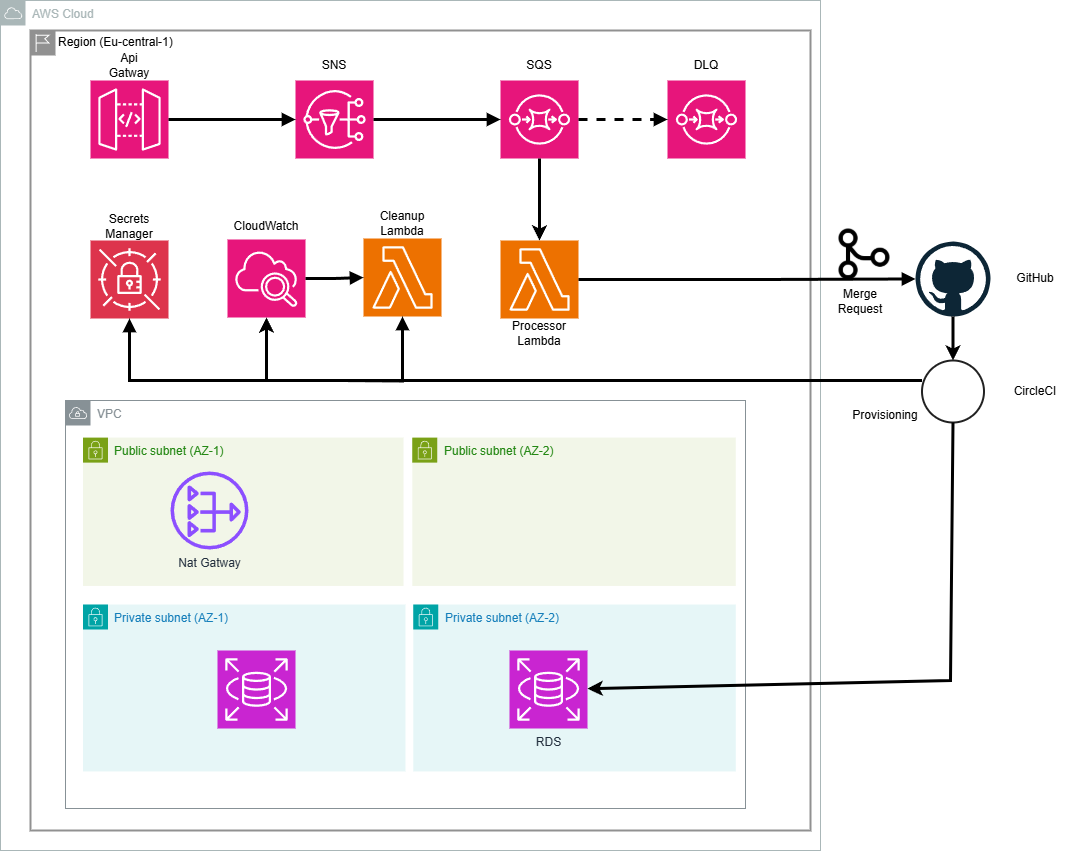

The diagram above was exported from draw.io. Its source (the exported page's mxGraphModel, read from the mxfile embedded in the PNG):
<mxGraphModel dx="1687" dy="918" grid="1" gridSize="10" guides="1" tooltips="1" connect="1" arrows="1" fold="1" page="1" pageScale="1" pageWidth="850" pageHeight="1100" math="0" shadow="0">
  <root>
    <mxCell id="0" />
    <mxCell id="1" parent="0" />
    <mxCell id="Wlgi6593_Nod4itXeSVA-5" value="AWS Cloud" style="sketch=0;outlineConnect=0;gradientColor=none;html=1;whiteSpace=wrap;fontSize=12;fontStyle=0;shape=mxgraph.aws4.group;grIcon=mxgraph.aws4.group_aws_cloud;strokeColor=#AAB7B8;fillColor=none;verticalAlign=top;align=left;spacingLeft=30;fontColor=#AAB7B8;dashed=0;movable=1;resizable=1;rotatable=1;deletable=1;editable=1;locked=0;connectable=1;" parent="1" vertex="1">
      <mxGeometry x="20" y="40" width="820" height="850" as="geometry" />
    </mxCell>
    <mxCell id="Wlgi6593_Nod4itXeSVA-2" value="Region (Eu-central-1)&lt;div&gt;&lt;br&gt;&lt;/div&gt;" style="shape=mxgraph.ibm.box;prType=region;fontStyle=0;verticalAlign=top;align=left;spacingLeft=32;spacingTop=4;fillColor=none;rounded=0;whiteSpace=wrap;html=1;strokeColor=#919191;strokeWidth=2;dashed=0;container=0;spacing=-4;collapsible=0;expand=0;recursiveResize=0;movable=1;resizable=1;rotatable=1;deletable=1;editable=1;locked=0;connectable=1;" parent="1" vertex="1">
      <mxGeometry x="50" y="70" width="780" height="800" as="geometry" />
    </mxCell>
    <mxCell id="Wlgi6593_Nod4itXeSVA-8" value="" style="dashed=0;outlineConnect=0;html=1;align=center;labelPosition=center;verticalLabelPosition=bottom;verticalAlign=top;shape=mxgraph.weblogos.github" parent="1" vertex="1">
      <mxGeometry x="935" y="281" width="75" height="75" as="geometry" />
    </mxCell>
    <mxCell id="Wlgi6593_Nod4itXeSVA-9" value="" style="html=1;verticalLabelPosition=bottom;labelBackgroundColor=#ffffff;verticalAlign=top;shadow=0;dashed=0;strokeWidth=2;shape=mxgraph.ios7.misc.circle;strokeColor=#222222;fillColor=none;" parent="1" vertex="1">
      <mxGeometry x="941.5" y="400" width="62" height="62" as="geometry" />
    </mxCell>
    <mxCell id="c8nbIrLVs0rVdBiHLWhB-10" value="SNS" style="text;html=1;align=center;verticalAlign=middle;whiteSpace=wrap;rounded=0;" vertex="1" parent="1">
      <mxGeometry x="324" y="90" width="60" height="30" as="geometry" />
    </mxCell>
    <mxCell id="c8nbIrLVs0rVdBiHLWhB-3" value="" style="sketch=0;points=[[0,0,0],[0.25,0,0],[0.5,0,0],[0.75,0,0],[1,0,0],[0,1,0],[0.25,1,0],[0.5,1,0],[0.75,1,0],[1,1,0],[0,0.25,0],[0,0.5,0],[0,0.75,0],[1,0.25,0],[1,0.5,0],[1,0.75,0]];outlineConnect=0;fontColor=#232F3E;fillColor=#E7157B;strokeColor=#ffffff;dashed=0;verticalLabelPosition=bottom;verticalAlign=top;align=center;html=1;fontSize=12;fontStyle=0;aspect=fixed;shape=mxgraph.aws4.resourceIcon;resIcon=mxgraph.aws4.sqs;" vertex="1" parent="1">
      <mxGeometry x="520" y="120" width="78" height="78" as="geometry" />
    </mxCell>
    <mxCell id="c8nbIrLVs0rVdBiHLWhB-2" value="" style="sketch=0;points=[[0,0,0],[0.25,0,0],[0.5,0,0],[0.75,0,0],[1,0,0],[0,1,0],[0.25,1,0],[0.5,1,0],[0.75,1,0],[1,1,0],[0,0.25,0],[0,0.5,0],[0,0.75,0],[1,0.25,0],[1,0.5,0],[1,0.75,0]];outlineConnect=0;fontColor=#232F3E;fillColor=#E7157B;strokeColor=#ffffff;dashed=0;verticalLabelPosition=bottom;verticalAlign=top;align=center;html=1;fontSize=12;fontStyle=0;aspect=fixed;shape=mxgraph.aws4.resourceIcon;resIcon=mxgraph.aws4.sns;" vertex="1" parent="1">
      <mxGeometry x="315" y="120" width="78" height="78" as="geometry" />
    </mxCell>
    <mxCell id="c8nbIrLVs0rVdBiHLWhB-1" value="" style="sketch=0;points=[[0,0,0],[0.25,0,0],[0.5,0,0],[0.75,0,0],[1,0,0],[0,1,0],[0.25,1,0],[0.5,1,0],[0.75,1,0],[1,1,0],[0,0.25,0],[0,0.5,0],[0,0.75,0],[1,0.25,0],[1,0.5,0],[1,0.75,0]];outlineConnect=0;fontColor=#232F3E;fillColor=#E7157B;strokeColor=#ffffff;dashed=0;verticalLabelPosition=bottom;verticalAlign=top;align=center;html=1;fontSize=12;fontStyle=0;aspect=fixed;shape=mxgraph.aws4.resourceIcon;resIcon=mxgraph.aws4.api_gateway;" vertex="1" parent="1">
      <mxGeometry x="110" y="120" width="78" height="78" as="geometry" />
    </mxCell>
    <mxCell id="c8nbIrLVs0rVdBiHLWhB-5" value="" style="edgeStyle=orthogonalEdgeStyle;html=1;endArrow=block;elbow=vertical;startArrow=none;endFill=1;strokeColor=default;rounded=0;curved=0;strokeWidth=3;exitX=1;exitY=0.5;exitDx=0;exitDy=0;exitPerimeter=0;entryX=0;entryY=0.5;entryDx=0;entryDy=0;entryPerimeter=0;" edge="1" parent="1" source="c8nbIrLVs0rVdBiHLWhB-1" target="c8nbIrLVs0rVdBiHLWhB-2">
      <mxGeometry width="100" relative="1" as="geometry">
        <mxPoint x="200" y="148.5" as="sourcePoint" />
        <mxPoint x="300" y="148.5" as="targetPoint" />
      </mxGeometry>
    </mxCell>
    <mxCell id="c8nbIrLVs0rVdBiHLWhB-9" value="Api Gatway" style="text;html=1;align=center;verticalAlign=middle;whiteSpace=wrap;rounded=0;" vertex="1" parent="1">
      <mxGeometry x="119" y="90" width="60" height="30" as="geometry" />
    </mxCell>
    <mxCell id="c8nbIrLVs0rVdBiHLWhB-13" value="" style="sketch=0;points=[[0,0,0],[0.25,0,0],[0.5,0,0],[0.75,0,0],[1,0,0],[0,1,0],[0.25,1,0],[0.5,1,0],[0.75,1,0],[1,1,0],[0,0.25,0],[0,0.5,0],[0,0.75,0],[1,0.25,0],[1,0.5,0],[1,0.75,0]];outlineConnect=0;fontColor=#232F3E;fillColor=#ED7100;strokeColor=#ffffff;dashed=0;verticalLabelPosition=bottom;verticalAlign=top;align=center;html=1;fontSize=12;fontStyle=0;aspect=fixed;shape=mxgraph.aws4.resourceIcon;resIcon=mxgraph.aws4.lambda;" vertex="1" parent="1">
      <mxGeometry x="383" y="278" width="78" height="78" as="geometry" />
    </mxCell>
    <mxCell id="c8nbIrLVs0rVdBiHLWhB-14" value="" style="sketch=0;points=[[0,0,0],[0.25,0,0],[0.5,0,0],[0.75,0,0],[1,0,0],[0,1,0],[0.25,1,0],[0.5,1,0],[0.75,1,0],[1,1,0],[0,0.25,0],[0,0.5,0],[0,0.75,0],[1,0.25,0],[1,0.5,0],[1,0.75,0]];outlineConnect=0;fontColor=#232F3E;fillColor=#ED7100;strokeColor=#ffffff;dashed=0;verticalLabelPosition=bottom;verticalAlign=top;align=center;html=1;fontSize=12;fontStyle=0;aspect=fixed;shape=mxgraph.aws4.resourceIcon;resIcon=mxgraph.aws4.lambda;movable=1;resizable=1;rotatable=1;deletable=1;editable=1;locked=0;connectable=1;" vertex="1" parent="1">
      <mxGeometry x="520" y="280" width="78" height="78" as="geometry" />
    </mxCell>
    <mxCell id="c8nbIrLVs0rVdBiHLWhB-6" value="" style="edgeStyle=orthogonalEdgeStyle;html=1;endArrow=block;elbow=vertical;startArrow=none;endFill=1;strokeColor=default;rounded=0;curved=0;strokeWidth=3;entryX=0;entryY=0.5;entryDx=0;entryDy=0;entryPerimeter=0;" edge="1" parent="1" source="c8nbIrLVs0rVdBiHLWhB-2" target="c8nbIrLVs0rVdBiHLWhB-3">
      <mxGeometry width="100" relative="1" as="geometry">
        <mxPoint x="410" y="148.5" as="sourcePoint" />
        <mxPoint x="510" y="148.5" as="targetPoint" />
      </mxGeometry>
    </mxCell>
    <mxCell id="c8nbIrLVs0rVdBiHLWhB-16" value="" style="endArrow=classic;html=1;rounded=0;strokeWidth=3;entryX=0.5;entryY=0;entryDx=0;entryDy=0;entryPerimeter=0;" edge="1" parent="1" source="c8nbIrLVs0rVdBiHLWhB-3" target="c8nbIrLVs0rVdBiHLWhB-14">
      <mxGeometry width="50" height="50" relative="1" as="geometry">
        <mxPoint x="559" y="188" as="sourcePoint" />
        <mxPoint x="560" y="310" as="targetPoint" />
      </mxGeometry>
    </mxCell>
    <mxCell id="c8nbIrLVs0rVdBiHLWhB-17" value="P&lt;span style=&quot;background-color: transparent; color: light-dark(rgb(0, 0, 0), rgb(255, 255, 255));&quot;&gt;rocessor&lt;/span&gt;&lt;div&gt;&lt;div&gt;Lambda&lt;/div&gt;&lt;/div&gt;" style="text;html=1;align=center;verticalAlign=middle;whiteSpace=wrap;rounded=0;" vertex="1" parent="1">
      <mxGeometry x="529" y="358" width="60" height="30" as="geometry" />
    </mxCell>
    <mxCell id="c8nbIrLVs0rVdBiHLWhB-18" value="Cleanup&lt;br&gt;Lambda" style="text;html=1;align=center;verticalAlign=middle;whiteSpace=wrap;rounded=0;" vertex="1" parent="1">
      <mxGeometry x="392" y="248" width="60" height="30" as="geometry" />
    </mxCell>
    <mxCell id="c8nbIrLVs0rVdBiHLWhB-19" value="" style="group;movable=1;resizable=1;rotatable=1;deletable=1;editable=1;locked=0;connectable=1;" vertex="1" connectable="0" parent="1">
      <mxGeometry x="85" y="440" width="680" height="408" as="geometry" />
    </mxCell>
    <mxCell id="Wlgi6593_Nod4itXeSVA-1" value="VPC" style="sketch=0;outlineConnect=0;gradientColor=none;html=1;whiteSpace=wrap;fontSize=12;fontStyle=0;shape=mxgraph.aws4.group;grIcon=mxgraph.aws4.group_vpc;strokeColor=#879196;fillColor=none;verticalAlign=top;align=left;spacingLeft=30;fontColor=#879196;dashed=0;movable=1;resizable=1;rotatable=1;deletable=1;editable=1;locked=0;connectable=1;" parent="c8nbIrLVs0rVdBiHLWhB-19" vertex="1">
      <mxGeometry width="679.9999999999999" height="407.99999999999994" as="geometry" />
    </mxCell>
    <mxCell id="Wlgi6593_Nod4itXeSVA-3" value="Public subnet (AZ-1)" style="points=[[0,0],[0.25,0],[0.5,0],[0.75,0],[1,0],[1,0.25],[1,0.5],[1,0.75],[1,1],[0.75,1],[0.5,1],[0.25,1],[0,1],[0,0.75],[0,0.5],[0,0.25]];outlineConnect=0;gradientColor=none;html=1;whiteSpace=wrap;fontSize=12;fontStyle=0;container=1;pointerEvents=0;collapsible=0;recursiveResize=0;shape=mxgraph.aws4.group;grIcon=mxgraph.aws4.group_security_group;grStroke=0;strokeColor=#7AA116;fillColor=#F2F6E8;verticalAlign=top;align=left;spacingLeft=30;fontColor=#248814;dashed=0;movable=1;resizable=1;rotatable=1;deletable=1;editable=1;locked=0;connectable=1;" parent="c8nbIrLVs0rVdBiHLWhB-19" vertex="1">
      <mxGeometry x="17.485714285714284" y="37.090909090909086" width="320.5714285714285" height="148.36363636363635" as="geometry" />
    </mxCell>
    <mxCell id="Wlgi6593_Nod4itXeSVA-4" value="Public subnet (AZ-2)" style="points=[[0,0],[0.25,0],[0.5,0],[0.75,0],[1,0],[1,0.25],[1,0.5],[1,0.75],[1,1],[0.75,1],[0.5,1],[0.25,1],[0,1],[0,0.75],[0,0.5],[0,0.25]];outlineConnect=0;gradientColor=none;html=1;whiteSpace=wrap;fontSize=12;fontStyle=0;container=1;pointerEvents=0;collapsible=0;recursiveResize=0;shape=mxgraph.aws4.group;grIcon=mxgraph.aws4.group_security_group;grStroke=0;strokeColor=#7AA116;fillColor=#F2F6E8;verticalAlign=top;align=left;spacingLeft=30;fontColor=#248814;dashed=0;movable=1;resizable=1;rotatable=1;deletable=1;editable=1;locked=0;connectable=1;" parent="c8nbIrLVs0rVdBiHLWhB-19" vertex="1">
      <mxGeometry x="346.8" y="37.090909090909086" width="323.4857142857142" height="148.36363636363635" as="geometry" />
    </mxCell>
    <mxCell id="Wlgi6593_Nod4itXeSVA-6" value="Private subnet (AZ-1)" style="points=[[0,0],[0.25,0],[0.5,0],[0.75,0],[1,0],[1,0.25],[1,0.5],[1,0.75],[1,1],[0.75,1],[0.5,1],[0.25,1],[0,1],[0,0.75],[0,0.5],[0,0.25]];outlineConnect=0;gradientColor=none;html=1;whiteSpace=wrap;fontSize=12;fontStyle=0;container=1;pointerEvents=0;collapsible=0;recursiveResize=0;shape=mxgraph.aws4.group;grIcon=mxgraph.aws4.group_security_group;grStroke=0;strokeColor=#00A4A6;fillColor=#E6F6F7;verticalAlign=top;align=left;spacingLeft=30;fontColor=#147EBA;dashed=0;movable=1;resizable=1;rotatable=1;deletable=1;editable=1;locked=0;connectable=1;" parent="c8nbIrLVs0rVdBiHLWhB-19" vertex="1">
      <mxGeometry x="17.485714285714284" y="203.99999999999997" width="322.5142857142857" height="166.90909090909088" as="geometry" />
    </mxCell>
    <mxCell id="Wlgi6593_Nod4itXeSVA-7" value="Private subnet (AZ-2)&lt;div&gt;&lt;br&gt;&lt;/div&gt;" style="points=[[0,0],[0.25,0],[0.5,0],[0.75,0],[1,0],[1,0.25],[1,0.5],[1,0.75],[1,1],[0.75,1],[0.5,1],[0.25,1],[0,1],[0,0.75],[0,0.5],[0,0.25]];outlineConnect=0;gradientColor=none;html=1;whiteSpace=wrap;fontSize=12;fontStyle=0;container=1;pointerEvents=0;collapsible=0;recursiveResize=0;shape=mxgraph.aws4.group;grIcon=mxgraph.aws4.group_security_group;grStroke=0;strokeColor=#00A4A6;fillColor=#E6F6F7;verticalAlign=top;align=left;spacingLeft=30;fontColor=#147EBA;dashed=0;movable=1;resizable=1;rotatable=1;deletable=1;editable=1;locked=0;connectable=1;" parent="c8nbIrLVs0rVdBiHLWhB-19" vertex="1">
      <mxGeometry x="347.77142857142854" y="203.99999999999997" width="322.5142857142857" height="166.90909090909088" as="geometry" />
    </mxCell>
    <mxCell id="c8nbIrLVs0rVdBiHLWhB-36" value="Nat Gatway" style="sketch=0;outlineConnect=0;fontColor=#232F3E;gradientColor=none;fillColor=#8C4FFF;strokeColor=none;dashed=0;verticalLabelPosition=bottom;verticalAlign=top;align=center;html=1;fontSize=12;fontStyle=0;aspect=fixed;pointerEvents=1;shape=mxgraph.aws4.nat_gateway;" vertex="1" parent="c8nbIrLVs0rVdBiHLWhB-19">
      <mxGeometry x="105" y="71" width="78" height="78" as="geometry" />
    </mxCell>
    <mxCell id="c8nbIrLVs0rVdBiHLWhB-21" value="" style="sketch=0;points=[[0,0,0],[0.25,0,0],[0.5,0,0],[0.75,0,0],[1,0,0],[0,1,0],[0.25,1,0],[0.5,1,0],[0.75,1,0],[1,1,0],[0,0.25,0],[0,0.5,0],[0,0.75,0],[1,0.25,0],[1,0.5,0],[1,0.75,0]];outlineConnect=0;fontColor=#232F3E;fillColor=#C925D1;strokeColor=#ffffff;dashed=0;verticalLabelPosition=bottom;verticalAlign=top;align=center;html=1;fontSize=12;fontStyle=0;aspect=fixed;shape=mxgraph.aws4.resourceIcon;resIcon=mxgraph.aws4.rds;movable=1;resizable=1;rotatable=1;deletable=1;editable=1;locked=0;connectable=1;" vertex="1" parent="1">
      <mxGeometry x="237" y="690" width="78" height="78" as="geometry" />
    </mxCell>
    <mxCell id="c8nbIrLVs0rVdBiHLWhB-22" value="RDS" style="sketch=0;points=[[0,0,0],[0.25,0,0],[0.5,0,0],[0.75,0,0],[1,0,0],[0,1,0],[0.25,1,0],[0.5,1,0],[0.75,1,0],[1,1,0],[0,0.25,0],[0,0.5,0],[0,0.75,0],[1,0.25,0],[1,0.5,0],[1,0.75,0]];outlineConnect=0;fontColor=#232F3E;fillColor=#C925D1;strokeColor=#ffffff;dashed=0;verticalLabelPosition=bottom;verticalAlign=top;align=center;html=1;fontSize=12;fontStyle=0;aspect=fixed;shape=mxgraph.aws4.resourceIcon;resIcon=mxgraph.aws4.rds;" vertex="1" parent="1">
      <mxGeometry x="529" y="690" width="78" height="78" as="geometry" />
    </mxCell>
    <mxCell id="c8nbIrLVs0rVdBiHLWhB-23" value="GitHub" style="text;html=1;align=center;verticalAlign=middle;whiteSpace=wrap;rounded=0;" vertex="1" parent="1">
      <mxGeometry x="1025" y="303.5" width="60" height="30" as="geometry" />
    </mxCell>
    <mxCell id="c8nbIrLVs0rVdBiHLWhB-24" value="CircleCI" style="text;html=1;align=center;verticalAlign=middle;whiteSpace=wrap;rounded=0;" vertex="1" parent="1">
      <mxGeometry x="1025" y="416" width="60" height="30" as="geometry" />
    </mxCell>
    <mxCell id="c8nbIrLVs0rVdBiHLWhB-25" value="" style="edgeStyle=orthogonalEdgeStyle;html=1;endArrow=block;elbow=vertical;startArrow=none;endFill=1;strokeColor=default;rounded=0;curved=0;strokeWidth=3;" edge="1" parent="1" source="c8nbIrLVs0rVdBiHLWhB-14" target="Wlgi6593_Nod4itXeSVA-8">
      <mxGeometry width="100" relative="1" as="geometry">
        <mxPoint x="650" y="318.5" as="sourcePoint" />
        <mxPoint x="777" y="318.5" as="targetPoint" />
      </mxGeometry>
    </mxCell>
    <mxCell id="c8nbIrLVs0rVdBiHLWhB-26" value="" style="shape=image;html=1;verticalAlign=top;verticalLabelPosition=bottom;labelBackgroundColor=#ffffff;imageAspect=0;aspect=fixed;image=https://cdn0.iconfinder.com/data/icons/phosphor-regular-vol-3/256/git-merge-128.png" vertex="1" parent="1">
      <mxGeometry x="850" y="260" width="68" height="68" as="geometry" />
    </mxCell>
    <mxCell id="c8nbIrLVs0rVdBiHLWhB-27" value="Merge Request" style="text;html=1;align=center;verticalAlign=middle;whiteSpace=wrap;rounded=0;" vertex="1" parent="1">
      <mxGeometry x="850" y="326" width="60" height="30" as="geometry" />
    </mxCell>
    <mxCell id="c8nbIrLVs0rVdBiHLWhB-28" value="" style="endArrow=classic;html=1;rounded=0;strokeWidth=3;" edge="1" parent="1" source="Wlgi6593_Nod4itXeSVA-8" target="Wlgi6593_Nod4itXeSVA-9">
      <mxGeometry width="50" height="50" relative="1" as="geometry">
        <mxPoint x="930" y="374" as="sourcePoint" />
        <mxPoint x="930" y="466" as="targetPoint" />
      </mxGeometry>
    </mxCell>
    <mxCell id="c8nbIrLVs0rVdBiHLWhB-29" value="" style="sketch=0;points=[[0,0,0],[0.25,0,0],[0.5,0,0],[0.75,0,0],[1,0,0],[0,1,0],[0.25,1,0],[0.5,1,0],[0.75,1,0],[1,1,0],[0,0.25,0],[0,0.5,0],[0,0.75,0],[1,0.25,0],[1,0.5,0],[1,0.75,0]];outlineConnect=0;fontColor=#232F3E;fillColor=#DD344C;strokeColor=#ffffff;dashed=0;verticalLabelPosition=bottom;verticalAlign=top;align=center;html=1;fontSize=12;fontStyle=0;aspect=fixed;shape=mxgraph.aws4.resourceIcon;resIcon=mxgraph.aws4.secrets_manager;" vertex="1" parent="1">
      <mxGeometry x="110" y="280" width="78" height="78" as="geometry" />
    </mxCell>
    <mxCell id="c8nbIrLVs0rVdBiHLWhB-30" value="Secrets&lt;br&gt;Manager" style="text;html=1;align=center;verticalAlign=middle;whiteSpace=wrap;rounded=0;" vertex="1" parent="1">
      <mxGeometry x="119" y="251" width="60" height="30" as="geometry" />
    </mxCell>
    <mxCell id="c8nbIrLVs0rVdBiHLWhB-31" value="" style="edgeStyle=orthogonalEdgeStyle;html=1;endArrow=block;elbow=vertical;startArrow=none;endFill=1;strokeColor=default;rounded=0;curved=0;strokeWidth=3;" edge="1" parent="1" source="Wlgi6593_Nod4itXeSVA-9" target="c8nbIrLVs0rVdBiHLWhB-29">
      <mxGeometry width="100" relative="1" as="geometry">
        <mxPoint x="791" y="430" as="sourcePoint" />
        <mxPoint x="918" y="430" as="targetPoint" />
        <Array as="points">
          <mxPoint x="149" y="420" />
        </Array>
      </mxGeometry>
    </mxCell>
    <mxCell id="c8nbIrLVs0rVdBiHLWhB-32" value="" style="edgeStyle=orthogonalEdgeStyle;html=1;endArrow=block;elbow=vertical;startArrow=none;endFill=1;strokeColor=default;rounded=0;curved=0;strokeWidth=3;entryX=0.5;entryY=1;entryDx=0;entryDy=0;entryPerimeter=0;" edge="1" parent="1" target="c8nbIrLVs0rVdBiHLWhB-13">
      <mxGeometry width="100" relative="1" as="geometry">
        <mxPoint x="360" y="420" as="sourcePoint" />
        <mxPoint x="315" y="318.5" as="targetPoint" />
      </mxGeometry>
    </mxCell>
    <mxCell id="c8nbIrLVs0rVdBiHLWhB-33" value="SQS" style="text;html=1;align=center;verticalAlign=middle;whiteSpace=wrap;rounded=0;" vertex="1" parent="1">
      <mxGeometry x="529" y="90" width="60" height="30" as="geometry" />
    </mxCell>
    <mxCell id="c8nbIrLVs0rVdBiHLWhB-34" value="" style="endArrow=classic;html=1;rounded=0;strokeWidth=3;exitX=0.5;exitY=1;exitDx=0;exitDy=0;exitPerimeter=0;" edge="1" parent="1" source="Wlgi6593_Nod4itXeSVA-9" target="c8nbIrLVs0rVdBiHLWhB-22">
      <mxGeometry width="50" height="50" relative="1" as="geometry">
        <mxPoint x="972" y="603" as="sourcePoint" />
        <mxPoint x="972" y="685" as="targetPoint" />
        <Array as="points">
          <mxPoint x="970" y="720" />
        </Array>
      </mxGeometry>
    </mxCell>
    <mxCell id="c8nbIrLVs0rVdBiHLWhB-35" value="Provisioning" style="text;html=1;align=center;verticalAlign=middle;whiteSpace=wrap;rounded=0;" vertex="1" parent="1">
      <mxGeometry x="875" y="440" width="60" height="30" as="geometry" />
    </mxCell>
    <mxCell id="c8nbIrLVs0rVdBiHLWhB-38" value="" style="sketch=0;points=[[0,0,0],[0.25,0,0],[0.5,0,0],[0.75,0,0],[1,0,0],[0,1,0],[0.25,1,0],[0.5,1,0],[0.75,1,0],[1,1,0],[0,0.25,0],[0,0.5,0],[0,0.75,0],[1,0.25,0],[1,0.5,0],[1,0.75,0]];points=[[0,0,0],[0.25,0,0],[0.5,0,0],[0.75,0,0],[1,0,0],[0,1,0],[0.25,1,0],[0.5,1,0],[0.75,1,0],[1,1,0],[0,0.25,0],[0,0.5,0],[0,0.75,0],[1,0.25,0],[1,0.5,0],[1,0.75,0]];outlineConnect=0;fontColor=#232F3E;fillColor=#E7157B;strokeColor=#ffffff;dashed=0;verticalLabelPosition=bottom;verticalAlign=top;align=center;html=1;fontSize=12;fontStyle=0;aspect=fixed;shape=mxgraph.aws4.resourceIcon;resIcon=mxgraph.aws4.cloudwatch_2;" vertex="1" parent="1">
      <mxGeometry x="247" y="279" width="78" height="78" as="geometry" />
    </mxCell>
    <mxCell id="c8nbIrLVs0rVdBiHLWhB-40" value="" style="endArrow=classic;html=1;rounded=0;strokeWidth=3;entryX=0.5;entryY=1;entryDx=0;entryDy=0;entryPerimeter=0;" edge="1" parent="1" target="c8nbIrLVs0rVdBiHLWhB-38">
      <mxGeometry width="50" height="50" relative="1" as="geometry">
        <mxPoint x="286" y="420" as="sourcePoint" />
        <mxPoint x="353.58000000000004" y="382" as="targetPoint" />
      </mxGeometry>
    </mxCell>
    <mxCell id="c8nbIrLVs0rVdBiHLWhB-41" value="CloudWatch" style="text;html=1;align=center;verticalAlign=middle;whiteSpace=wrap;rounded=0;" vertex="1" parent="1">
      <mxGeometry x="256" y="251" width="60" height="30" as="geometry" />
    </mxCell>
    <mxCell id="c8nbIrLVs0rVdBiHLWhB-42" value="" style="edgeStyle=orthogonalEdgeStyle;html=1;endArrow=block;elbow=vertical;startArrow=none;endFill=1;strokeColor=default;rounded=0;curved=0;strokeWidth=3;exitX=1;exitY=0.5;exitDx=0;exitDy=0;exitPerimeter=0;" edge="1" parent="1" source="c8nbIrLVs0rVdBiHLWhB-38" target="c8nbIrLVs0rVdBiHLWhB-13">
      <mxGeometry width="100" relative="1" as="geometry">
        <mxPoint x="290" y="265.58" as="sourcePoint" />
        <mxPoint x="417" y="265.58" as="targetPoint" />
      </mxGeometry>
    </mxCell>
    <mxCell id="c8nbIrLVs0rVdBiHLWhB-43" value="" style="sketch=0;points=[[0,0,0],[0.25,0,0],[0.5,0,0],[0.75,0,0],[1,0,0],[0,1,0],[0.25,1,0],[0.5,1,0],[0.75,1,0],[1,1,0],[0,0.25,0],[0,0.5,0],[0,0.75,0],[1,0.25,0],[1,0.5,0],[1,0.75,0]];outlineConnect=0;fontColor=#232F3E;fillColor=#E7157B;strokeColor=#ffffff;dashed=0;verticalLabelPosition=bottom;verticalAlign=top;align=center;html=1;fontSize=12;fontStyle=0;aspect=fixed;shape=mxgraph.aws4.resourceIcon;resIcon=mxgraph.aws4.sqs;" vertex="1" parent="1">
      <mxGeometry x="687" y="120" width="78" height="78" as="geometry" />
    </mxCell>
    <mxCell id="c8nbIrLVs0rVdBiHLWhB-44" value="DLQ" style="text;html=1;align=center;verticalAlign=middle;whiteSpace=wrap;rounded=0;" vertex="1" parent="1">
      <mxGeometry x="696" y="90" width="60" height="30" as="geometry" />
    </mxCell>
    <mxCell id="c8nbIrLVs0rVdBiHLWhB-45" value="" style="edgeStyle=orthogonalEdgeStyle;html=1;endArrow=block;elbow=vertical;startArrow=none;endFill=1;strokeColor=default;rounded=0;curved=0;strokeWidth=3;dashed=1;" edge="1" parent="1" source="c8nbIrLVs0rVdBiHLWhB-3" target="c8nbIrLVs0rVdBiHLWhB-43">
      <mxGeometry width="100" relative="1" as="geometry">
        <mxPoint x="403" y="169" as="sourcePoint" />
        <mxPoint x="530" y="169" as="targetPoint" />
      </mxGeometry>
    </mxCell>
  </root>
</mxGraphModel>